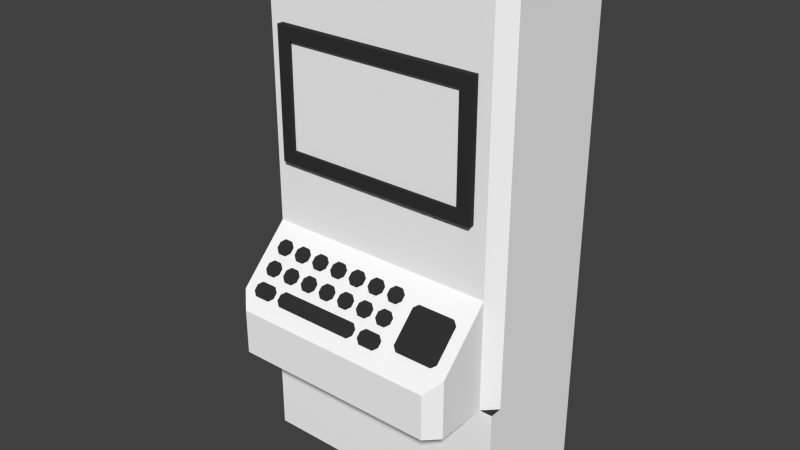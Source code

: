 # Source: terminal-blank.blend  (saved by Blender 2.76.0; exported with 4.5.12 LTS)
import bpy
from mathutils import Matrix  # noqa: F401  (used for matrix-valued properties, if any)

bpy.ops.wm.read_factory_settings(use_empty=True)
scene = bpy.context.scene
scene.name = 'Scene'

# ---- collections
col_collection_1 = bpy.data.collections.new('Collection 1'); scene.collection.children.link(col_collection_1)

# ---- materials (node trees are filled in below, after node groups)
mat_wall_white = bpy.data.materials.new('Wall-White')
mat_wall_white.alpha_threshold = 0.0
mat_wall_white.use_transparent_shadow = False
mat_wall_white.diffuse_color = (1.0, 1.0, 1.0, 1.0)
mat_wall_white.roughness = 0.5
mat_wall_white.specular_intensity = 0.0
mat_wall_white.line_color = (0.0, 0.0, 0.0, 1.0)
mat_black_metal = bpy.data.materials.new('Black-Metal')
mat_black_metal.alpha_threshold = 0.0
mat_black_metal.use_transparent_shadow = False
mat_black_metal.diffuse_color = (0.0331, 0.0331, 0.0331, 1.0)
mat_black_metal.roughness = 0.5
mat_floor_grey = bpy.data.materials.new('Floor-Grey')
mat_floor_grey.alpha_threshold = 0.0
mat_floor_grey.use_transparent_shadow = False
mat_floor_grey.diffuse_color = (0.0331, 0.0331, 0.0331, 1.0)
mat_floor_grey.roughness = 0.5

# ---- material node trees

# ---- world
world_world = bpy.data.worlds.new('World'); scene.world = world_world
world_world.color = (0.05088, 0.05088, 0.05088)
world_world.use_sun_shadow = False
world_world.sun_shadow_jitter_overblur = 0.0
world_world.cycles.sampling_method = 'MANUAL'
world_world.cycles.sample_map_resolution = 256

# ---- meshes
me_mesh_001 = bpy.data.meshes.new('Mesh.001')
me_mesh_001.from_pydata([(-0.7, -0.025, 0.3937), (0.7, -0.025, 0.3937), (0.7, -0.025, -0.3937), (-0.7, -0.025, -0.3937), (-0.7, -1.721e-08, 0.3937), (0.7, -1.721e-08, 0.3937), (0.7, 1.721e-08, -0.3937), (-0.7, 1.721e-08, -0.3937)], [], [(3, 2, 1, 0), (3, 0, 4, 7), (1, 2, 6, 5), (2, 3, 7, 6), (0, 1, 5, 4)])
_uv = me_mesh_001.uv_layers.new(name='UVMap')
_uv.uv.foreach_set('vector', [0.0001442, 0.4377, 1.0, 0.4377, 1.0, 1.0, 0.0001499, 1.0, 0.0001442, 0.4377, 0.0001499, 1.0, 0.0001501, 1.0, 0.0001442, 0.4377, 1.0, 1.0, 1.0, 0.4377, 1.0, 0.4377, 1.0, 1.0, 1.0, 0.4377, 0.0001442, 0.4377, 0.0001442, 0.4377, 1.0, 0.4377, 0.0001499, 1.0, 1.0, 1.0, 1.0, 1.0, 0.0001501, 1.0])
me_mesh_001.materials.append(mat_wall_white)
me_mesh_001.use_remesh_preserve_volume = False
me_mesh_001.use_remesh_preserve_attributes = False
me_mesh_001.use_mirror_vertex_groups = False
me_mesh_001.update()
me_mesh = bpy.data.meshes.new('Mesh')
me_mesh.from_pydata([(0.494, 0.09427, 0.09427), (0.7696, 0.09427, 0.09427), (0.8033, 0.07048, 0.07048), (0.8033, -0.1243, -0.1244), (0.7696, -0.1481, -0.1481), (0.494, -0.1481, -0.1481), (0.4604, -0.1243, -0.1244), (0.4604, 0.07048, 0.07048), (-0.7633, -0.1077, -0.1077), (-0.6591, -0.1077, -0.1077), (-0.6255, -0.1315, -0.1315), (-0.6255, -0.1648, -0.1648), (-0.6591, -0.1885, -0.1885), (-0.7633, -0.1885, -0.1885), (-0.7969, -0.1648, -0.1648), (-0.7969, -0.1315, -0.1315), (-0.7633, 0.01347, 0.01347), (-0.7163, 0.01347, 0.01347), (-0.6826, -0.01032, -0.01032), (-0.6826, -0.04354, -0.04354), (-0.7163, -0.06734, -0.06734), (-0.7633, -0.06734, -0.06734), (-0.7969, -0.04354, -0.04354), (-0.7969, -0.01033, -0.01032), (-0.7633, 0.1347, 0.1347), (-0.7163, 0.1347, 0.1347), (-0.6826, 0.1109, 0.1109), (-0.6826, 0.07766, 0.07766), (-0.7163, 0.05387, 0.05387), (-0.7633, 0.05387, 0.05387), (-0.7969, 0.07766, 0.07766), (-0.7969, 0.1109, 0.1109), (-0.5918, 0.01347, 0.01347), (-0.5448, 0.01347, 0.01347), (-0.5112, -0.01032, -0.01032), (-0.5112, -0.04354, -0.04354), (-0.5448, -0.06734, -0.06734), (-0.5918, -0.06734, -0.06734), (-0.6255, -0.04354, -0.04354), (-0.6255, -0.01032, -0.01032), (-0.5918, 0.1347, 0.1347), (-0.5448, 0.1347, 0.1347), (-0.5112, 0.1109, 0.1109), (-0.5112, 0.07766, 0.07766), (-0.5448, 0.05387, 0.05387), (-0.5918, 0.05387, 0.05387), (-0.6255, 0.07766, 0.07766), (-0.6255, 0.1109, 0.1109), (-0.5347, -0.1077, -0.1077), (0.08382, -0.1077, -0.1077), (0.1175, -0.1315, -0.1315), (0.1175, -0.1648, -0.1648), (0.08382, -0.1885, -0.1885), (-0.5347, -0.1885, -0.1885), (-0.5683, -0.1648, -0.1648), (-0.5683, -0.1315, -0.1315), (-0.4204, 0.01347, 0.01347), (-0.3734, 0.01347, 0.01347), (-0.3397, -0.01032, -0.01032), (-0.3397, -0.04354, -0.04354), (-0.3734, -0.06734, -0.06734), (-0.4204, -0.06734, -0.06734), (-0.454, -0.04354, -0.04354), (-0.454, -0.01032, -0.01032), (-0.4204, 0.1347, 0.1347), (-0.3734, 0.1347, 0.1347), (-0.3397, 0.1109, 0.1109), (-0.3397, 0.07766, 0.07766), (-0.3734, 0.05387, 0.05387), (-0.4204, 0.05387, 0.05387), (-0.454, 0.07766, 0.07766), (-0.454, 0.1109, 0.1109), (-0.2489, 0.01347, 0.01347), (-0.2019, 0.01347, 0.01347), (-0.1683, -0.01032, -0.01032), (-0.1683, -0.04354, -0.04354), (-0.2019, -0.06734, -0.06734), (-0.2489, -0.06734, -0.06734), (-0.2826, -0.04354, -0.04354), (-0.2826, -0.01032, -0.01032), (-0.2489, 0.1347, 0.1347), (-0.2019, 0.1347, 0.1347), (-0.1683, 0.1109, 0.1109), (-0.1683, 0.07766, 0.07766), (-0.2019, 0.05387, 0.05387), (-0.2489, 0.05387, 0.05387), (-0.2826, 0.07766, 0.07766), (-0.2826, 0.1109, 0.1109), (-0.07747, 0.01347, 0.01347), (-0.03048, 0.01347, 0.01347), (0.003175, -0.01032, -0.01032), (0.003175, -0.04354, -0.04354), (-0.03048, -0.06734, -0.06734), (-0.07747, -0.06734, -0.06734), (-0.1111, -0.04354, -0.04354), (-0.1111, -0.01032, -0.01032), (-0.07747, 0.1347, 0.1347), (-0.03048, 0.1347, 0.1347), (0.003175, 0.1109, 0.1109), (0.003175, 0.07766, 0.07766), (-0.03048, 0.05387, 0.05387), (-0.07747, 0.05387, 0.05387), (-0.1111, 0.07766, 0.07766), (-0.1111, 0.1109, 0.1109), (0.09398, 0.01347, 0.01347), (0.141, 0.01347, 0.01347), (0.1746, -0.01032, -0.01032), (0.1746, -0.04354, -0.04354), (0.141, -0.06734, -0.06734), (0.09398, -0.06734, -0.06734), (0.06033, -0.04354, -0.04354), (0.06033, -0.01032, -0.01032), (0.09398, 0.1347, 0.1347), (0.141, 0.1347, 0.1347), (0.1746, 0.1109, 0.1109), (0.1746, 0.07766, 0.07766), (0.141, 0.05387, 0.05387), (0.09398, 0.05387, 0.05387), (0.06033, 0.07766, 0.07766), (0.06033, 0.1109, 0.1109), (0.2083, -0.1077, -0.1077), (0.3124, -0.1077, -0.1077), (0.3461, -0.1315, -0.1315), (0.3461, -0.1648, -0.1648), (0.3124, -0.1885, -0.1885), (0.2083, -0.1885, -0.1885), (0.1746, -0.1648, -0.1648), (0.1746, -0.1315, -0.1315), (0.2654, 0.01347, 0.01347), (0.3124, 0.01347, 0.01347), (0.3461, -0.01032, -0.01032), (0.3461, -0.04354, -0.04354), (0.3124, -0.06734, -0.06734), (0.2654, -0.06734, -0.06734), (0.2318, -0.04354, -0.04354), (0.2318, -0.01032, -0.01032), (0.2654, 0.1347, 0.1347), (0.3124, 0.1347, 0.1347), (0.3461, 0.1109, 0.1109), (0.3461, 0.07766, 0.07766), (0.3124, 0.05387, 0.05387), (0.2654, 0.05387, 0.05387), (0.2318, 0.07766, 0.07766), (0.2318, 0.1109, 0.1109), (0.494, 0.0766, 0.112), (0.7696, 0.0766, 0.112), (0.8033, 0.0528, 0.08816), (0.8033, -0.142, -0.1067), (0.7696, -0.1658, -0.1305), (0.494, -0.1658, -0.1305), (0.4604, -0.142, -0.1067), (0.4604, 0.0528, 0.08816), (-0.7633, -0.1254, -0.09006), (-0.6591, -0.1254, -0.09006), (-0.6255, -0.1492, -0.1139), (-0.6255, -0.1824, -0.1471), (-0.6591, -0.2062, -0.1709), (-0.7633, -0.2062, -0.1709), (-0.7969, -0.1824, -0.1471), (-0.7969, -0.1492, -0.1139), (-0.7633, -0.00421, 0.03115), (-0.7163, -0.00421, 0.03115), (-0.6826, -0.028, 0.007353), (-0.6826, -0.06122, -0.02587), (-0.7163, -0.08502, -0.04966), (-0.7633, -0.08502, -0.04966), (-0.7969, -0.06122, -0.02587), (-0.7969, -0.028, 0.007353), (-0.7633, 0.117, 0.1524), (-0.7163, 0.117, 0.1524), (-0.6826, 0.09321, 0.1286), (-0.6826, 0.05999, 0.09534), (-0.7163, 0.03619, 0.07155), (-0.7633, 0.03619, 0.07155), (-0.7969, 0.05999, 0.09534), (-0.7969, 0.09321, 0.1286), (-0.5918, -0.00421, 0.03115), (-0.5448, -0.00421, 0.03115), (-0.5112, -0.028, 0.007353), (-0.5112, -0.06122, -0.02587), (-0.5448, -0.08502, -0.04966), (-0.5918, -0.08502, -0.04966), (-0.6255, -0.06122, -0.02587), (-0.6255, -0.028, 0.007353), (-0.5918, 0.117, 0.1524), (-0.5448, 0.117, 0.1524), (-0.5112, 0.09321, 0.1286), (-0.5112, 0.05999, 0.09534), (-0.5448, 0.03619, 0.07155), (-0.5918, 0.03619, 0.07155), (-0.6255, 0.05999, 0.09534), (-0.6255, 0.09321, 0.1286), (-0.5347, -0.1254, -0.09006), (0.08382, -0.1254, -0.09006), (0.1175, -0.1492, -0.1139), (0.1175, -0.1824, -0.1471), (0.08382, -0.2062, -0.1709), (-0.5347, -0.2062, -0.1709), (-0.5683, -0.1824, -0.1471), (-0.5683, -0.1492, -0.1139), (-0.4204, -0.00421, 0.03115), (-0.3734, -0.00421, 0.03115), (-0.3397, -0.028, 0.007353), (-0.3397, -0.06122, -0.02587), (-0.3734, -0.08502, -0.04966), (-0.4204, -0.08502, -0.04966), (-0.454, -0.06122, -0.02587), (-0.454, -0.028, 0.007353), (-0.4204, 0.117, 0.1524), (-0.3734, 0.117, 0.1524), (-0.3397, 0.09321, 0.1286), (-0.3397, 0.05999, 0.09534), (-0.3734, 0.03619, 0.07155), (-0.4204, 0.03619, 0.07155), (-0.454, 0.05999, 0.09534), (-0.454, 0.09321, 0.1286), (-0.2489, -0.00421, 0.03115), (-0.2019, -0.00421, 0.03115), (-0.1683, -0.028, 0.007353), (-0.1683, -0.06122, -0.02587), (-0.2019, -0.08502, -0.04966), (-0.2489, -0.08502, -0.04966), (-0.2826, -0.06122, -0.02587), (-0.2826, -0.028, 0.007353), (-0.2489, 0.117, 0.1524), (-0.2019, 0.117, 0.1524), (-0.1683, 0.09321, 0.1286), (-0.1683, 0.05999, 0.09534), (-0.2019, 0.03619, 0.07155), (-0.2489, 0.03619, 0.07155), (-0.2826, 0.05999, 0.09534), (-0.2826, 0.09321, 0.1286), (-0.07747, -0.00421, 0.03115), (-0.03048, -0.00421, 0.03115), (0.003175, -0.028, 0.007353), (0.003175, -0.06122, -0.02587), (-0.03048, -0.08502, -0.04966), (-0.07747, -0.08502, -0.04966), (-0.1111, -0.06122, -0.02587), (-0.1111, -0.028, 0.007352), (-0.07747, 0.117, 0.1524), (-0.03048, 0.117, 0.1524), (0.003175, 0.09321, 0.1286), (0.003175, 0.05999, 0.09534), (-0.03048, 0.03619, 0.07155), (-0.07747, 0.03619, 0.07155), (-0.1111, 0.05999, 0.09534), (-0.1111, 0.09321, 0.1286), (0.09398, -0.00421, 0.03115), (0.141, -0.00421, 0.03115), (0.1746, -0.028, 0.007353), (0.1746, -0.06122, -0.02587), (0.141, -0.08502, -0.04966), (0.09398, -0.08502, -0.04966), (0.06033, -0.06122, -0.02587), (0.06033, -0.028, 0.007353), (0.09398, 0.117, 0.1524), (0.141, 0.117, 0.1524), (0.1746, 0.09321, 0.1286), (0.1746, 0.05999, 0.09534), (0.141, 0.03619, 0.07155), (0.09398, 0.03619, 0.07155), (0.06033, 0.05999, 0.09534), (0.06033, 0.09321, 0.1286), (0.2083, -0.1254, -0.09006), (0.3124, -0.1254, -0.09006), (0.3461, -0.1492, -0.1139), (0.3461, -0.1824, -0.1471), (0.3124, -0.2062, -0.1709), (0.2083, -0.2062, -0.1709), (0.1746, -0.1824, -0.1471), (0.1746, -0.1492, -0.1139), (0.2654, -0.00421, 0.03115), (0.3124, -0.00421, 0.03115), (0.3461, -0.028, 0.007353), (0.3461, -0.06122, -0.02587), (0.3124, -0.08502, -0.04966), (0.2654, -0.08502, -0.04966), (0.2318, -0.06122, -0.02587), (0.2318, -0.028, 0.007353), (0.2654, 0.117, 0.1524), (0.3124, 0.117, 0.1524), (0.3461, 0.09321, 0.1286), (0.3461, 0.05999, 0.09534), (0.3124, 0.03619, 0.07155), (0.2654, 0.03619, 0.07155), (0.2318, 0.05999, 0.09534), (0.2318, 0.09321, 0.1286)], [], [(15, 8, 9), (15, 9, 10), (14, 15, 10), (14, 10, 11), (13, 14, 11), (13, 11, 12), (23, 16, 17), (23, 17, 18), (22, 23, 18), (22, 18, 19), (21, 22, 19), (21, 19, 20), (31, 24, 25), (31, 25, 26), (30, 31, 26), (30, 26, 27), (29, 30, 27), (29, 27, 28), (39, 32, 33), (39, 33, 34), (38, 39, 34), (38, 34, 35), (37, 38, 35), (37, 35, 36), (47, 40, 41), (47, 41, 42), (46, 47, 42), (46, 42, 43), (45, 46, 43), (45, 43, 44), (55, 48, 49), (55, 49, 50), (54, 55, 50), (54, 50, 51), (53, 54, 51), (53, 51, 52), (63, 56, 57), (63, 57, 58), (62, 63, 58), (62, 58, 59), (61, 62, 59), (61, 59, 60), (71, 64, 65), (71, 65, 66), (70, 71, 66), (70, 66, 67), (69, 70, 67), (69, 67, 68), (79, 72, 73), (79, 73, 74), (78, 79, 74), (78, 74, 75), (77, 78, 75), (77, 75, 76), (87, 80, 81), (87, 81, 82), (86, 87, 82), (86, 82, 83), (85, 86, 83), (85, 83, 84), (95, 88, 89), (95, 89, 90), (94, 95, 90), (94, 90, 91), (93, 94, 91), (93, 91, 92), (103, 96, 97), (103, 97, 98), (102, 103, 98), (102, 98, 99), (101, 102, 99), (101, 99, 100), (111, 104, 105), (111, 105, 106), (110, 111, 106), (110, 106, 107), (109, 110, 107), (109, 107, 108), (119, 112, 113), (119, 113, 114), (118, 119, 114), (118, 114, 115), (117, 118, 115), (117, 115, 116), (127, 120, 121), (127, 121, 122), (126, 127, 122), (126, 122, 123), (125, 126, 123), (125, 123, 124), (135, 128, 129), (135, 129, 130), (134, 135, 130), (134, 130, 131), (133, 134, 131), (133, 131, 132), (143, 136, 137), (143, 137, 138), (142, 143, 138), (142, 138, 139), (141, 142, 139), (141, 139, 140), (7, 0, 1), (7, 1, 2), (6, 7, 2), (6, 2, 3), (5, 6, 3), (5, 3, 4), (152, 159, 153), (153, 159, 154), (159, 158, 154), (154, 158, 155), (158, 157, 155), (155, 157, 156), (160, 167, 161), (161, 167, 162), (167, 166, 162), (162, 166, 163), (166, 165, 163), (163, 165, 164), (168, 175, 169), (169, 175, 170), (175, 174, 170), (170, 174, 171), (174, 173, 171), (171, 173, 172), (176, 183, 177), (177, 183, 178), (183, 182, 178), (178, 182, 179), (182, 181, 179), (179, 181, 180), (184, 191, 185), (185, 191, 186), (191, 190, 186), (186, 190, 187), (190, 189, 187), (187, 189, 188), (192, 199, 193), (193, 199, 194), (199, 198, 194), (194, 198, 195), (198, 197, 195), (195, 197, 196), (200, 207, 201), (201, 207, 202), (207, 206, 202), (202, 206, 203), (206, 205, 203), (203, 205, 204), (208, 215, 209), (209, 215, 210), (215, 214, 210), (210, 214, 211), (214, 213, 211), (211, 213, 212), (216, 223, 217), (217, 223, 218), (223, 222, 218), (218, 222, 219), (222, 221, 219), (219, 221, 220), (224, 231, 225), (225, 231, 226), (231, 230, 226), (226, 230, 227), (230, 229, 227), (227, 229, 228), (232, 239, 233), (233, 239, 234), (239, 238, 234), (234, 238, 235), (238, 237, 235), (235, 237, 236), (240, 247, 241), (241, 247, 242), (247, 246, 242), (242, 246, 243), (246, 245, 243), (243, 245, 244), (248, 255, 249), (249, 255, 250), (255, 254, 250), (250, 254, 251), (254, 253, 251), (251, 253, 252), (256, 263, 257), (257, 263, 258), (263, 262, 258), (258, 262, 259), (262, 261, 259), (259, 261, 260), (264, 271, 265), (265, 271, 266), (271, 270, 266), (266, 270, 267), (270, 269, 267), (267, 269, 268), (272, 279, 273), (273, 279, 274), (279, 278, 274), (274, 278, 275), (278, 277, 275), (275, 277, 276), (280, 287, 281), (281, 287, 282), (287, 286, 282), (282, 286, 283), (286, 285, 283), (283, 285, 284), (144, 151, 145), (145, 151, 146), (151, 150, 146), (146, 150, 147), (150, 149, 147), (147, 149, 148), (51, 195, 196, 52), (24, 168, 169, 25), (72, 216, 217, 73), (28, 172, 173, 29), (76, 220, 221, 77), (59, 203, 204, 60), (83, 227, 228, 84), (40, 184, 185, 41), (117, 261, 262, 118), (128, 272, 273, 129), (44, 188, 189, 45), (68, 212, 213, 69), (97, 241, 242, 98), (8, 152, 153, 9), (139, 283, 284, 140), (12, 156, 157, 13), (36, 180, 181, 37), (111, 255, 248, 104), (64, 208, 209, 65), (4, 148, 149, 5), (19, 163, 164, 20), (113, 257, 258, 114), (91, 235, 236, 92), (32, 176, 177, 33), (110, 254, 255, 111), (125, 269, 270, 126), (52, 196, 197, 53), (106, 250, 251, 107), (27, 171, 172, 28), (0, 144, 145, 1), (121, 265, 266, 122), (102, 246, 247, 103), (103, 247, 240, 96), (87, 231, 224, 80), (41, 185, 186, 42), (75, 219, 220, 76), (48, 192, 193, 49), (142, 286, 287, 143), (86, 230, 231, 87), (45, 189, 190, 46), (143, 287, 280, 136), (11, 155, 156, 12), (95, 239, 232, 88), (82, 226, 227, 83), (67, 211, 212, 68), (56, 200, 201, 57), (118, 262, 263, 119), (131, 275, 276, 132), (37, 181, 182, 38), (60, 204, 205, 61), (138, 282, 283, 139), (119, 263, 256, 112), (98, 242, 243, 99), (90, 234, 235, 91), (23, 167, 160, 16), (22, 166, 167, 23), (127, 271, 264, 120), (79, 223, 216, 72), (33, 177, 178, 34), (31, 175, 168, 24), (18, 162, 163, 19), (134, 278, 279, 135), (94, 238, 239, 95), (53, 197, 198, 54), (3, 147, 148, 4), (135, 279, 272, 128), (114, 258, 259, 115), (74, 218, 219, 75), (107, 251, 252, 108), (26, 170, 171, 27), (126, 270, 271, 127), (47, 191, 184, 40), (122, 266, 267, 123), (49, 193, 194, 50), (99, 243, 244, 100), (15, 159, 152, 8), (85, 229, 230, 86), (42, 186, 187, 43), (78, 222, 223, 79), (30, 174, 175, 31), (71, 215, 208, 64), (57, 201, 202, 58), (10, 154, 155, 11), (70, 214, 215, 71), (61, 205, 206, 62), (130, 274, 275, 131), (46, 190, 191, 47), (66, 210, 211, 67), (115, 259, 260, 116), (39, 183, 176, 32), (21, 165, 166, 22), (14, 158, 159, 15), (81, 225, 226, 82), (38, 182, 183, 39), (7, 151, 144, 0), (141, 285, 286, 142), (93, 237, 238, 94), (34, 178, 179, 35), (6, 150, 151, 7), (137, 281, 282, 138), (89, 233, 234, 90), (104, 248, 249, 105), (17, 161, 162, 18), (2, 146, 147, 3), (133, 277, 278, 134), (55, 199, 192, 48), (108, 252, 253, 109), (54, 198, 199, 55), (25, 169, 170, 26), (123, 267, 268, 124), (77, 221, 222, 78), (63, 207, 200, 56), (50, 194, 195, 51), (100, 244, 245, 101), (29, 173, 174, 30), (43, 187, 188, 44), (73, 217, 218, 74), (69, 213, 214, 70), (58, 202, 203, 59), (129, 273, 274, 130), (84, 228, 229, 85), (96, 240, 241, 97), (9, 153, 154, 10), (116, 260, 261, 117), (13, 157, 158, 14), (62, 206, 207, 63), (80, 224, 225, 81), (20, 164, 165, 21), (5, 149, 150, 6), (35, 179, 180, 36), (65, 209, 210, 66), (140, 284, 285, 141), (112, 256, 257, 113), (88, 232, 233, 89), (109, 253, 254, 110), (136, 280, 281, 137), (92, 236, 237, 93), (105, 249, 250, 106), (16, 160, 161, 17), (1, 145, 146, 2), (132, 276, 277, 133), (120, 264, 265, 121), (101, 245, 246, 102), (124, 268, 269, 125)])
me_mesh.materials.append(mat_black_metal)
me_mesh.use_remesh_preserve_volume = False
me_mesh.use_remesh_preserve_attributes = False
me_mesh.use_mirror_vertex_groups = False
me_mesh.update()
me_cube_001 = bpy.data.meshes.new('Cube.001')
me_cube_001.from_pydata([(-1.0, 1.0, -1.0), (-1.0, 1.0, 3.0), (1.0, 1.0, -1.0), (1.0, 1.0, 3.0), (-0.9, 3.934e-08, 0.0), (-0.9, 3.934e-08, 2.9), (0.9, -3.934e-08, 0.0), (0.9, -3.934e-08, 2.9), (1.0, 0.1, 3.0), (1.0, 0.1, 0.0), (-1.0, 0.1, 3.0), (-1.0, 0.1, 0.0), (1.0, -4.371e-08, -1.0), (-1.0, 4.371e-08, -1.0), (1.0, -4.371e-08, 0.0), (-1.0, 4.371e-08, 0.0), (0.9, -3.934e-08, 1.0), (-0.9, 3.934e-08, 1.0), (-0.9, 3.497e-08, 0.85), (0.9, -3.497e-08, 0.85), (-0.9, -0.4, 0.45), (-0.8, -0.5, 0.35), (-0.8, -0.5, 0.0), (-0.9, -0.4, 0.0), (0.8, -0.5, 0.35), (0.9, -0.4, 0.45), (0.9, -0.4, 0.0), (0.8, -0.5, 0.0)], [], [(1, 3, 2, 0), (9, 6, 14), (2, 3, 8, 9, 14, 12), (11, 15, 4), (10, 8, 3, 1), (6, 19, 25, 26), (5, 7, 8, 10), (4, 15, 13, 12, 14, 6), (0, 13, 15, 11, 10, 1), (0, 2, 12, 13), (7, 5, 17, 18, 19, 16), (19, 18, 20, 21, 24, 25), (10, 11, 4, 18, 5), (8, 7, 19, 6, 9), (4, 23, 20, 18), (6, 26, 27, 22, 23, 4), (20, 23, 22, 21), (26, 25, 24, 27), (21, 22, 27, 24)])
me_cube_001.polygons.foreach_set('material_index', [0, 1, 0, 1, 0, 0, 0, 0, 0, 0, 0, 0, 0, 0, 0, 0, 0, 0, 0])
_uv = me_cube_001.uv_layers.new(name='UVMap')
_uv.uv.foreach_set('vector', [0.0, 0.0, 0.0, 0.0, 0.0, 0.0, 0.0, 0.0, 0.0, 0.0, 0.0, 0.0, 0.0, 0.0, 0.0, 0.0, 0.0, 0.0, 0.0, 0.0, 0.0, 0.0, 0.0, 0.0, 0.0, 0.0, 0.0, 0.0, 0.0, 0.0, 0.0, 0.0, 0.0, 0.0, 0.0, 0.0, 0.0, 0.0, 0.0, 0.0, 0.0, 0.0, 0.0, 0.0, 0.6932, 0.3462, 0.0, 0.0, 0.0, 0.0, 0.0, 0.0, 0.0, 0.0, 0.0, 0.0, 0.0, 0.0, 0.0, 0.0, 0.0, 0.0, 0.0, 0.0, 0.0, 0.0, 0.0, 0.0, 0.0, 0.0, 0.0, 0.0, 0.0, 0.0, 0.0, 0.0, 0.0, 0.0, 0.0, 0.0, 0.0, 0.0, 0.0, 0.0, 0.0, 0.0, 0.0, 0.0, 0.0, 0.0, 0.0, 0.0, 0.0, 0.0, 0.0, 0.0, 0.0, 0.0, 0.0, 0.0, 0.0, 0.0, 0.0, 0.0, -3.823e-08, 0.6933, -4.514e-08, 0.8185, -2.655e-09, 0.04815, 0.0, 0.0, 0.0, 0.0, 0.0, 0.0, 0.0, 0.0, 0.0, 0.0, 0.0, 0.0, 0.0, 0.0, 0.0, 0.0, 0.0, 0.0, 0.0, 0.0, 0.0, 0.0, 0.0, 0.0, 0.0, 0.0, -3.823e-08, 0.6933, 0.0, 0.0, 0.0, 0.0, 0.0, 0.0, 0.0, 0.0, 0.0, 0.0, 0.0, 0.0, 0.0, 0.0, -3.823e-08, 0.6933, 0.0, 0.0, 0.0, 0.0, 0.04814, 0.8426, 0.0, 0.0, 0.6932, 0.3462, 0.8184, 0.4568, 0.0, 0.0, 0.04814, 0.8426, 0.0, 0.0, 0.0, 0.0, 0.8184, 0.4568])
me_cube_001.materials.append(mat_wall_white)
me_cube_001.materials.append(mat_floor_grey)
me_cube_001.use_remesh_preserve_volume = False
me_cube_001.use_remesh_preserve_attributes = False
me_cube_001.use_mirror_vertex_groups = False
me_cube_001.update()
me_mesh_002 = bpy.data.meshes.new('Mesh.002')
me_mesh_002.from_pydata([(-0.7, -0.04999, 0.3937), (0.7, -0.05, 0.3937), (0.7, -0.05, -0.3937), (-0.7, -0.05, -0.3937), (-0.8, -4.218e-06, 0.4937), (0.8, -4.218e-06, 0.4937), (0.8, -4.174e-06, -0.4937), (-0.8, -4.174e-06, -0.4937), (-0.8, -0.05, 0.4937), (-0.8, -0.05, -0.4937), (0.8, -0.05, 0.4937), (0.8, -0.05, -0.4937), (-0.7, 1.978e-06, 0.3937), (0.7, -1.598e-06, 0.3937), (0.7, -1.598e-06, -0.3937), (-0.7, -1.598e-06, -0.3937)], [], [(3, 2, 14, 15), (0, 3, 15, 12), (9, 8, 4, 7), (10, 11, 6, 5), (11, 9, 7, 6), (8, 10, 5, 4), (3, 0, 8, 9), (1, 2, 11, 10), (2, 3, 9, 11), (0, 1, 10, 8), (1, 0, 12, 13), (2, 1, 13, 14)])
me_mesh_002.materials.append(mat_black_metal)
me_mesh_002.use_remesh_preserve_volume = False
me_mesh_002.use_remesh_preserve_attributes = False
me_mesh_002.use_mirror_vertex_groups = False
me_mesh_002.update()

# ---- objects
ob_screen = bpy.data.objects.new('Screen', me_mesh_001)
ob_keyboard = bpy.data.objects.new('Keyboard', me_mesh)
ob_wall = bpy.data.objects.new('Wall', me_cube_001)
ob_bezel = bpy.data.objects.new('Bezel', me_mesh_002)

# ---- transforms, parenting, visibility, modifiers, constraints
ob_screen.location = (0.0, 0.0, 1.85)
ob_screen.lineart.crease_threshold = 0.0
ob_keyboard.location = (0.0, -0.225, 0.625)
ob_keyboard.lineart.crease_threshold = 0.0
ob_wall.location = (0.0, 0.0, 0.0)
ob_wall.lineart.crease_threshold = 0.0
ob_bezel.location = (0.0, -3.725e-09, 1.85)
ob_bezel.lineart.crease_threshold = 0.0

# ---- collection membership
col_collection_1.objects.link(ob_screen)
col_collection_1.objects.link(ob_keyboard)
col_collection_1.objects.link(ob_wall)
col_collection_1.objects.link(ob_bezel)

# ---- scene / render settings (as saved in the file)
scene.frame_start = 1; scene.frame_end = 250; scene.frame_set(250)
scene.render.engine = 'BLENDER_EEVEE_NEXT'
scene.render.resolution_percentage = 50
scene.render.dither_intensity = 0.0
scene.cycles.use_denoising = False
scene.cycles.samples = 10
scene.cycles.sampling_pattern = 'TABULATED_SOBOL'
scene.cycles.light_sampling_threshold = 0.0
scene.cycles.use_adaptive_sampling = False
scene.cycles.use_light_tree = False
scene.cycles.blur_glossy = 0.0
scene.cycles.pixel_filter_type = 'GAUSSIAN'
scene.cycles.sample_clamp_indirect = 0.0
scene.view_settings.view_transform = 'Standard'
bpy.context.view_layer.update()

# ---- added for rendering (the .blend has no active camera and no usable light): camera, sun
cam_auto = bpy.data.cameras.new('AutoCamera')
cam_auto.lens = 50.0
cam_auto.sensor_width = 36.0
cam_auto.clip_end = 1000.0
ob_auto_camera = bpy.data.objects.new('AutoCamera', cam_auto)
scene.collection.objects.link(ob_auto_camera)
ob_auto_camera.location = (4.36428, -4.98713, 4.49142)
ob_auto_camera.rotation_euler = (1.09748, -7.21219e-08, 0.694738)
scene.camera = ob_auto_camera
light_auto_sun = bpy.data.lights.new('AutoSun', 'SUN')
light_auto_sun.energy = 3.0
light_auto_sun.angle = 0.0523599
ob_auto_sun = bpy.data.objects.new('AutoSun', light_auto_sun)
scene.collection.objects.link(ob_auto_sun)
ob_auto_sun.rotation_euler = (0.872665, 0.174533, 0.523599)
bpy.context.view_layer.update()
